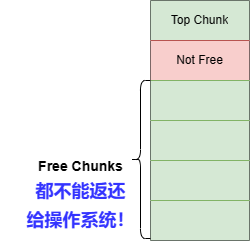

The diagram above was exported from draw.io. Its source (the exported page's mxGraphModel, read from the mxfile embedded in the PNG):
<mxGraphModel dx="743" dy="404" grid="0" gridSize="10" guides="1" tooltips="1" connect="1" arrows="1" fold="1" page="0" pageScale="1" pageWidth="827" pageHeight="1169" math="0" shadow="0">
  <root>
    <mxCell id="0" />
    <mxCell id="1" parent="0" />
    <mxCell id="0WGMT1gPfrI9vJ1AariM-1" value="" style="shape=table;startSize=0;container=1;collapsible=0;childLayout=tableLayout;" vertex="1" parent="1">
      <mxGeometry x="227" y="93" width="99" height="240" as="geometry" />
    </mxCell>
    <mxCell id="0WGMT1gPfrI9vJ1AariM-2" value="" style="shape=tableRow;horizontal=0;startSize=0;swimlaneHead=0;swimlaneBody=0;strokeColor=inherit;top=0;left=0;bottom=0;right=0;collapsible=0;dropTarget=0;fillColor=none;points=[[0,0.5],[1,0.5]];portConstraint=eastwest;" vertex="1" parent="0WGMT1gPfrI9vJ1AariM-1">
      <mxGeometry width="99" height="40" as="geometry" />
    </mxCell>
    <mxCell id="0WGMT1gPfrI9vJ1AariM-3" value="Top Chunk" style="shape=partialRectangle;html=1;whiteSpace=wrap;connectable=0;strokeColor=#82b366;overflow=hidden;fillColor=#d5e8d4;top=0;left=0;bottom=0;right=0;pointerEvents=1;" vertex="1" parent="0WGMT1gPfrI9vJ1AariM-2">
      <mxGeometry width="99" height="40" as="geometry">
        <mxRectangle width="99" height="40" as="alternateBounds" />
      </mxGeometry>
    </mxCell>
    <mxCell id="0WGMT1gPfrI9vJ1AariM-4" value="" style="shape=tableRow;horizontal=0;startSize=0;swimlaneHead=0;swimlaneBody=0;strokeColor=inherit;top=0;left=0;bottom=0;right=0;collapsible=0;dropTarget=0;fillColor=none;points=[[0,0.5],[1,0.5]];portConstraint=eastwest;" vertex="1" parent="0WGMT1gPfrI9vJ1AariM-1">
      <mxGeometry y="40" width="99" height="40" as="geometry" />
    </mxCell>
    <mxCell id="0WGMT1gPfrI9vJ1AariM-5" value="Not Free" style="shape=partialRectangle;html=1;whiteSpace=wrap;connectable=0;strokeColor=#b85450;overflow=hidden;fillColor=#f8cecc;top=1;left=0;bottom=0;right=0;pointerEvents=1;" vertex="1" parent="0WGMT1gPfrI9vJ1AariM-4">
      <mxGeometry width="99" height="40" as="geometry">
        <mxRectangle width="99" height="40" as="alternateBounds" />
      </mxGeometry>
    </mxCell>
    <mxCell id="0WGMT1gPfrI9vJ1AariM-6" value="" style="shape=tableRow;horizontal=0;startSize=0;swimlaneHead=0;swimlaneBody=0;strokeColor=inherit;top=0;left=0;bottom=0;right=0;collapsible=0;dropTarget=0;fillColor=none;points=[[0,0.5],[1,0.5]];portConstraint=eastwest;" vertex="1" parent="0WGMT1gPfrI9vJ1AariM-1">
      <mxGeometry y="80" width="99" height="40" as="geometry" />
    </mxCell>
    <mxCell id="0WGMT1gPfrI9vJ1AariM-7" value="" style="shape=partialRectangle;html=1;whiteSpace=wrap;connectable=0;strokeColor=#82b366;overflow=hidden;fillColor=#d5e8d4;top=1;left=0;bottom=0;right=0;pointerEvents=1;" vertex="1" parent="0WGMT1gPfrI9vJ1AariM-6">
      <mxGeometry width="99" height="40" as="geometry">
        <mxRectangle width="99" height="40" as="alternateBounds" />
      </mxGeometry>
    </mxCell>
    <mxCell id="0WGMT1gPfrI9vJ1AariM-8" value="" style="shape=tableRow;horizontal=0;startSize=0;swimlaneHead=0;swimlaneBody=0;strokeColor=inherit;top=0;left=0;bottom=0;right=0;collapsible=0;dropTarget=0;fillColor=none;points=[[0,0.5],[1,0.5]];portConstraint=eastwest;" vertex="1" parent="0WGMT1gPfrI9vJ1AariM-1">
      <mxGeometry y="120" width="99" height="40" as="geometry" />
    </mxCell>
    <mxCell id="0WGMT1gPfrI9vJ1AariM-9" value="" style="shape=partialRectangle;html=1;whiteSpace=wrap;connectable=0;strokeColor=#82b366;overflow=hidden;fillColor=#d5e8d4;top=1;left=0;bottom=0;right=0;pointerEvents=1;" vertex="1" parent="0WGMT1gPfrI9vJ1AariM-8">
      <mxGeometry width="99" height="40" as="geometry">
        <mxRectangle width="99" height="40" as="alternateBounds" />
      </mxGeometry>
    </mxCell>
    <mxCell id="0WGMT1gPfrI9vJ1AariM-10" value="" style="shape=tableRow;horizontal=0;startSize=0;swimlaneHead=0;swimlaneBody=0;strokeColor=inherit;top=0;left=0;bottom=0;right=0;collapsible=0;dropTarget=0;fillColor=none;points=[[0,0.5],[1,0.5]];portConstraint=eastwest;" vertex="1" parent="0WGMT1gPfrI9vJ1AariM-1">
      <mxGeometry y="160" width="99" height="40" as="geometry" />
    </mxCell>
    <mxCell id="0WGMT1gPfrI9vJ1AariM-11" value="" style="shape=partialRectangle;html=1;whiteSpace=wrap;connectable=0;strokeColor=#82b366;overflow=hidden;fillColor=#d5e8d4;top=1;left=0;bottom=0;right=0;pointerEvents=1;" vertex="1" parent="0WGMT1gPfrI9vJ1AariM-10">
      <mxGeometry width="99" height="40" as="geometry">
        <mxRectangle width="99" height="40" as="alternateBounds" />
      </mxGeometry>
    </mxCell>
    <mxCell id="0WGMT1gPfrI9vJ1AariM-12" value="" style="shape=tableRow;horizontal=0;startSize=0;swimlaneHead=0;swimlaneBody=0;strokeColor=inherit;top=0;left=0;bottom=0;right=0;collapsible=0;dropTarget=0;fillColor=none;points=[[0,0.5],[1,0.5]];portConstraint=eastwest;" vertex="1" parent="0WGMT1gPfrI9vJ1AariM-1">
      <mxGeometry y="200" width="99" height="40" as="geometry" />
    </mxCell>
    <mxCell id="0WGMT1gPfrI9vJ1AariM-13" value="" style="shape=partialRectangle;html=1;whiteSpace=wrap;connectable=0;strokeColor=#82b366;overflow=hidden;fillColor=#d5e8d4;top=1;left=0;bottom=0;right=0;pointerEvents=1;" vertex="1" parent="0WGMT1gPfrI9vJ1AariM-12">
      <mxGeometry width="99" height="40" as="geometry">
        <mxRectangle width="99" height="40" as="alternateBounds" />
      </mxGeometry>
    </mxCell>
    <mxCell id="0WGMT1gPfrI9vJ1AariM-14" value="" style="shape=curlyBracket;whiteSpace=wrap;html=1;rounded=1;labelPosition=left;verticalLabelPosition=middle;align=right;verticalAlign=middle;" vertex="1" parent="1">
      <mxGeometry x="207" y="173" width="20" height="158" as="geometry" />
    </mxCell>
    <mxCell id="0WGMT1gPfrI9vJ1AariM-15" value="&lt;font style=&quot;font-size: 14px;&quot;&gt;Free Chunks&lt;/font&gt;" style="text;strokeColor=none;fillColor=none;html=1;fontSize=24;fontStyle=1;verticalAlign=middle;align=center;" vertex="1" parent="1">
      <mxGeometry x="107" y="236" width="100" height="40" as="geometry" />
    </mxCell>
    <mxCell id="0WGMT1gPfrI9vJ1AariM-16" value="&lt;font color=&quot;#3333ff&quot; style=&quot;font-size: 18px;&quot;&gt;都不能返还&lt;br&gt;给操作系统！&lt;/font&gt;" style="text;strokeColor=none;fillColor=none;html=1;fontSize=24;fontStyle=1;verticalAlign=middle;align=center;" vertex="1" parent="1">
      <mxGeometry x="77.5" y="255" width="159" height="82" as="geometry" />
    </mxCell>
  </root>
</mxGraphModel>